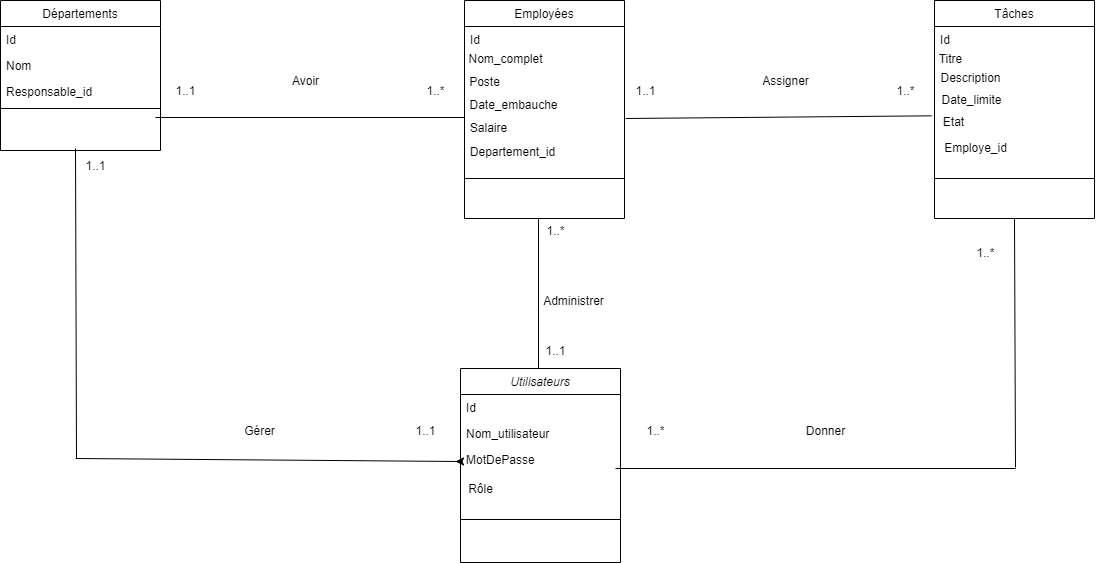

The diagram above was exported from draw.io. Its source (the exported page's mxGraphModel, read from the mxfile embedded in the PNG):
<mxGraphModel dx="1707" dy="1711" grid="1" gridSize="10" guides="1" tooltips="1" connect="1" arrows="1" fold="1" page="1" pageScale="1" pageWidth="827" pageHeight="1169" math="0" shadow="0">
  <root>
    <mxCell id="WIyWlLk6GJQsqaUBKTNV-0" />
    <mxCell id="WIyWlLk6GJQsqaUBKTNV-1" parent="WIyWlLk6GJQsqaUBKTNV-0" />
    <mxCell id="zkfFHV4jXpPFQw0GAbJ--17" value="Départements" style="swimlane;fontStyle=0;align=center;verticalAlign=top;childLayout=stackLayout;horizontal=1;startSize=26;horizontalStack=0;resizeParent=1;resizeLast=0;collapsible=1;marginBottom=0;rounded=0;shadow=0;strokeWidth=1;" parent="WIyWlLk6GJQsqaUBKTNV-1" vertex="1">
      <mxGeometry x="-15" y="-118" width="160" height="150" as="geometry">
        <mxRectangle x="550" y="140" width="160" height="26" as="alternateBounds" />
      </mxGeometry>
    </mxCell>
    <mxCell id="zkfFHV4jXpPFQw0GAbJ--18" value="Id" style="text;align=left;verticalAlign=top;spacingLeft=4;spacingRight=4;overflow=hidden;rotatable=0;points=[[0,0.5],[1,0.5]];portConstraint=eastwest;" parent="zkfFHV4jXpPFQw0GAbJ--17" vertex="1">
      <mxGeometry y="26" width="160" height="26" as="geometry" />
    </mxCell>
    <mxCell id="zkfFHV4jXpPFQw0GAbJ--19" value="Nom" style="text;align=left;verticalAlign=top;spacingLeft=4;spacingRight=4;overflow=hidden;rotatable=0;points=[[0,0.5],[1,0.5]];portConstraint=eastwest;rounded=0;shadow=0;html=0;" parent="zkfFHV4jXpPFQw0GAbJ--17" vertex="1">
      <mxGeometry y="52" width="160" height="26" as="geometry" />
    </mxCell>
    <mxCell id="zkfFHV4jXpPFQw0GAbJ--20" value="Responsable_id" style="text;align=left;verticalAlign=top;spacingLeft=4;spacingRight=4;overflow=hidden;rotatable=0;points=[[0,0.5],[1,0.5]];portConstraint=eastwest;rounded=0;shadow=0;html=0;" parent="zkfFHV4jXpPFQw0GAbJ--17" vertex="1">
      <mxGeometry y="78" width="160" height="26" as="geometry" />
    </mxCell>
    <mxCell id="zkfFHV4jXpPFQw0GAbJ--23" value="" style="line;html=1;strokeWidth=1;align=left;verticalAlign=middle;spacingTop=-1;spacingLeft=3;spacingRight=3;rotatable=0;labelPosition=right;points=[];portConstraint=eastwest;" parent="zkfFHV4jXpPFQw0GAbJ--17" vertex="1">
      <mxGeometry y="104" width="160" height="8" as="geometry" />
    </mxCell>
    <mxCell id="VkfgVrab8O9Ecmu2WLol-25" value="" style="group" parent="WIyWlLk6GJQsqaUBKTNV-1" vertex="1" connectable="0">
      <mxGeometry x="440" y="-118" width="169" height="218" as="geometry" />
    </mxCell>
    <mxCell id="zkfFHV4jXpPFQw0GAbJ--6" value="Employées" style="swimlane;fontStyle=0;align=center;verticalAlign=top;childLayout=stackLayout;horizontal=1;startSize=26;horizontalStack=0;resizeParent=1;resizeLast=0;collapsible=1;marginBottom=0;rounded=0;shadow=0;strokeWidth=1;" parent="VkfgVrab8O9Ecmu2WLol-25" vertex="1">
      <mxGeometry x="9" width="160" height="218" as="geometry">
        <mxRectangle x="130" y="380" width="160" height="26" as="alternateBounds" />
      </mxGeometry>
    </mxCell>
    <mxCell id="zkfFHV4jXpPFQw0GAbJ--8" value="Id" style="text;align=left;verticalAlign=top;spacingLeft=4;spacingRight=4;overflow=hidden;rotatable=0;points=[[0,0.5],[1,0.5]];portConstraint=eastwest;rounded=0;shadow=0;html=0;" parent="zkfFHV4jXpPFQw0GAbJ--6" vertex="1">
      <mxGeometry y="26" width="160" height="26" as="geometry" />
    </mxCell>
    <mxCell id="VkfgVrab8O9Ecmu2WLol-5" value="Poste" style="text;html=1;align=center;verticalAlign=middle;resizable=0;points=[];autosize=1;strokeColor=none;fillColor=none;" parent="VkfgVrab8O9Ecmu2WLol-25" vertex="1">
      <mxGeometry x="4" y="67" width="50" height="30" as="geometry" />
    </mxCell>
    <mxCell id="VkfgVrab8O9Ecmu2WLol-6" value="Date_embauche" style="text;html=1;align=center;verticalAlign=middle;resizable=0;points=[];autosize=1;strokeColor=none;fillColor=none;" parent="VkfgVrab8O9Ecmu2WLol-25" vertex="1">
      <mxGeometry x="3" y="90" width="110" height="30" as="geometry" />
    </mxCell>
    <mxCell id="VkfgVrab8O9Ecmu2WLol-7" value="Salaire" style="text;html=1;align=center;verticalAlign=middle;resizable=0;points=[];autosize=1;strokeColor=none;fillColor=none;" parent="VkfgVrab8O9Ecmu2WLol-25" vertex="1">
      <mxGeometry x="3" y="113" width="60" height="30" as="geometry" />
    </mxCell>
    <mxCell id="VkfgVrab8O9Ecmu2WLol-10" value="Departement_id" style="text;html=1;align=center;verticalAlign=middle;resizable=0;points=[];autosize=1;strokeColor=none;fillColor=none;" parent="VkfgVrab8O9Ecmu2WLol-25" vertex="1">
      <mxGeometry x="2" y="137" width="110" height="30" as="geometry" />
    </mxCell>
    <mxCell id="VkfgVrab8O9Ecmu2WLol-11" value="Nom_complet" style="text;html=1;align=center;verticalAlign=middle;resizable=0;points=[];autosize=1;strokeColor=none;fillColor=none;" parent="VkfgVrab8O9Ecmu2WLol-25" vertex="1">
      <mxGeometry y="44" width="100" height="30" as="geometry" />
    </mxCell>
    <mxCell id="VkfgVrab8O9Ecmu2WLol-18" value="" style="endArrow=none;html=1;rounded=0;" parent="VkfgVrab8O9Ecmu2WLol-25" edge="1">
      <mxGeometry width="50" height="50" relative="1" as="geometry">
        <mxPoint x="9" y="178" as="sourcePoint" />
        <mxPoint x="169" y="178" as="targetPoint" />
      </mxGeometry>
    </mxCell>
    <mxCell id="VkfgVrab8O9Ecmu2WLol-26" value="" style="group" parent="WIyWlLk6GJQsqaUBKTNV-1" vertex="1" connectable="0">
      <mxGeometry x="440" y="250" width="165" height="194" as="geometry" />
    </mxCell>
    <mxCell id="VkfgVrab8O9Ecmu2WLol-37" style="edgeStyle=orthogonalEdgeStyle;rounded=0;orthogonalLoop=1;jettySize=auto;html=1;exitX=0.25;exitY=0;exitDx=0;exitDy=0;" parent="VkfgVrab8O9Ecmu2WLol-26" source="zkfFHV4jXpPFQw0GAbJ--0" edge="1">
      <mxGeometry relative="1" as="geometry">
        <mxPoint x="45" as="targetPoint" />
      </mxGeometry>
    </mxCell>
    <mxCell id="zkfFHV4jXpPFQw0GAbJ--0" value="Utilisateurs" style="swimlane;fontStyle=2;align=center;verticalAlign=top;childLayout=stackLayout;horizontal=1;startSize=26;horizontalStack=0;resizeParent=1;resizeLast=0;collapsible=1;marginBottom=0;rounded=0;shadow=0;strokeWidth=1;" parent="VkfgVrab8O9Ecmu2WLol-26" vertex="1">
      <mxGeometry x="5" width="160" height="194" as="geometry">
        <mxRectangle x="230" y="140" width="160" height="26" as="alternateBounds" />
      </mxGeometry>
    </mxCell>
    <mxCell id="zkfFHV4jXpPFQw0GAbJ--1" value="Id" style="text;align=left;verticalAlign=top;spacingLeft=4;spacingRight=4;overflow=hidden;rotatable=0;points=[[0,0.5],[1,0.5]];portConstraint=eastwest;" parent="zkfFHV4jXpPFQw0GAbJ--0" vertex="1">
      <mxGeometry y="26" width="160" height="26" as="geometry" />
    </mxCell>
    <mxCell id="zkfFHV4jXpPFQw0GAbJ--2" value="Nom_utilisateur" style="text;align=left;verticalAlign=top;spacingLeft=4;spacingRight=4;overflow=hidden;rotatable=0;points=[[0,0.5],[1,0.5]];portConstraint=eastwest;rounded=0;shadow=0;html=0;" parent="zkfFHV4jXpPFQw0GAbJ--0" vertex="1">
      <mxGeometry y="52" width="160" height="26" as="geometry" />
    </mxCell>
    <mxCell id="VkfgVrab8O9Ecmu2WLol-36" style="edgeStyle=orthogonalEdgeStyle;rounded=0;orthogonalLoop=1;jettySize=auto;html=1;exitX=0;exitY=0.5;exitDx=0;exitDy=0;" parent="zkfFHV4jXpPFQw0GAbJ--0" source="zkfFHV4jXpPFQw0GAbJ--3" edge="1">
      <mxGeometry relative="1" as="geometry">
        <mxPoint x="-5" y="93" as="targetPoint" />
      </mxGeometry>
    </mxCell>
    <mxCell id="pXrQ0CjYCyg72mkEBXtV-0" style="edgeStyle=orthogonalEdgeStyle;rounded=0;orthogonalLoop=1;jettySize=auto;html=1;exitX=0;exitY=0.5;exitDx=0;exitDy=0;entryX=0;entryY=0.5;entryDx=0;entryDy=0;" parent="zkfFHV4jXpPFQw0GAbJ--0" source="zkfFHV4jXpPFQw0GAbJ--3" target="zkfFHV4jXpPFQw0GAbJ--3" edge="1">
      <mxGeometry relative="1" as="geometry">
        <mxPoint x="25" y="-90" as="targetPoint" />
      </mxGeometry>
    </mxCell>
    <mxCell id="zkfFHV4jXpPFQw0GAbJ--3" value="MotDePasse" style="text;align=left;verticalAlign=top;spacingLeft=4;spacingRight=4;overflow=hidden;rotatable=0;points=[[0,0.5],[1,0.5]];portConstraint=eastwest;rounded=0;shadow=0;html=0;" parent="zkfFHV4jXpPFQw0GAbJ--0" vertex="1">
      <mxGeometry y="78" width="160" height="30" as="geometry" />
    </mxCell>
    <mxCell id="zkfFHV4jXpPFQw0GAbJ--4" value="" style="line;html=1;strokeWidth=1;align=left;verticalAlign=middle;spacingTop=-1;spacingLeft=3;spacingRight=3;rotatable=0;labelPosition=right;points=[];portConstraint=eastwest;" parent="zkfFHV4jXpPFQw0GAbJ--0" vertex="1">
      <mxGeometry y="108" width="160" height="86" as="geometry" />
    </mxCell>
    <mxCell id="VkfgVrab8O9Ecmu2WLol-4" value="Rôle" style="text;html=1;align=center;verticalAlign=middle;resizable=0;points=[];autosize=1;strokeColor=none;fillColor=none;" parent="VkfgVrab8O9Ecmu2WLol-26" vertex="1">
      <mxGeometry y="106" width="50" height="30" as="geometry" />
    </mxCell>
    <mxCell id="VkfgVrab8O9Ecmu2WLol-0" style="edgeStyle=orthogonalEdgeStyle;rounded=0;orthogonalLoop=1;jettySize=auto;html=1;exitX=0.5;exitY=0;exitDx=0;exitDy=0;entryX=0.5;entryY=0;entryDx=0;entryDy=0;" parent="VkfgVrab8O9Ecmu2WLol-26" source="zkfFHV4jXpPFQw0GAbJ--0" target="zkfFHV4jXpPFQw0GAbJ--0" edge="1">
      <mxGeometry relative="1" as="geometry">
        <mxPoint x="185" y="138" as="targetPoint" />
      </mxGeometry>
    </mxCell>
    <mxCell id="VkfgVrab8O9Ecmu2WLol-27" value="" style="group" parent="WIyWlLk6GJQsqaUBKTNV-1" vertex="1" connectable="0">
      <mxGeometry x="910" y="-118" width="169" height="218" as="geometry" />
    </mxCell>
    <mxCell id="zkfFHV4jXpPFQw0GAbJ--13" value="Tâches" style="swimlane;fontStyle=0;align=center;verticalAlign=top;childLayout=stackLayout;horizontal=1;startSize=26;horizontalStack=0;resizeParent=1;resizeLast=0;collapsible=1;marginBottom=0;rounded=0;shadow=0;strokeWidth=1;" parent="VkfgVrab8O9Ecmu2WLol-27" vertex="1">
      <mxGeometry x="9" width="160" height="218" as="geometry">
        <mxRectangle x="340" y="380" width="170" height="26" as="alternateBounds" />
      </mxGeometry>
    </mxCell>
    <mxCell id="zkfFHV4jXpPFQw0GAbJ--14" value="Id" style="text;align=left;verticalAlign=top;spacingLeft=4;spacingRight=4;overflow=hidden;rotatable=0;points=[[0,0.5],[1,0.5]];portConstraint=eastwest;" parent="zkfFHV4jXpPFQw0GAbJ--13" vertex="1">
      <mxGeometry y="26" width="160" height="26" as="geometry" />
    </mxCell>
    <mxCell id="VkfgVrab8O9Ecmu2WLol-12" value="Titre" style="text;html=1;align=center;verticalAlign=middle;resizable=0;points=[];autosize=1;strokeColor=none;fillColor=none;" parent="VkfgVrab8O9Ecmu2WLol-27" vertex="1">
      <mxGeometry y="44" width="50" height="30" as="geometry" />
    </mxCell>
    <mxCell id="VkfgVrab8O9Ecmu2WLol-13" value="Description" style="text;html=1;align=center;verticalAlign=middle;resizable=0;points=[];autosize=1;strokeColor=none;fillColor=none;" parent="VkfgVrab8O9Ecmu2WLol-27" vertex="1">
      <mxGeometry x="5" y="63" width="80" height="30" as="geometry" />
    </mxCell>
    <mxCell id="VkfgVrab8O9Ecmu2WLol-14" value="Date_limite" style="text;html=1;align=center;verticalAlign=middle;resizable=0;points=[];autosize=1;strokeColor=none;fillColor=none;" parent="VkfgVrab8O9Ecmu2WLol-27" vertex="1">
      <mxGeometry x="6" y="85" width="80" height="30" as="geometry" />
    </mxCell>
    <mxCell id="VkfgVrab8O9Ecmu2WLol-15" value="Etat" style="text;html=1;align=center;verticalAlign=middle;resizable=0;points=[];autosize=1;strokeColor=none;fillColor=none;" parent="VkfgVrab8O9Ecmu2WLol-27" vertex="1">
      <mxGeometry x="8" y="107" width="40" height="30" as="geometry" />
    </mxCell>
    <mxCell id="VkfgVrab8O9Ecmu2WLol-16" value="Employe_id" style="text;html=1;align=center;verticalAlign=middle;resizable=0;points=[];autosize=1;strokeColor=none;fillColor=none;" parent="VkfgVrab8O9Ecmu2WLol-27" vertex="1">
      <mxGeometry x="5" y="133" width="90" height="30" as="geometry" />
    </mxCell>
    <mxCell id="VkfgVrab8O9Ecmu2WLol-19" value="" style="endArrow=none;html=1;rounded=0;" parent="VkfgVrab8O9Ecmu2WLol-27" edge="1">
      <mxGeometry width="50" height="50" relative="1" as="geometry">
        <mxPoint x="9" y="178" as="sourcePoint" />
        <mxPoint x="169" y="178" as="targetPoint" />
      </mxGeometry>
    </mxCell>
    <mxCell id="pXrQ0CjYCyg72mkEBXtV-3" value="" style="endArrow=none;html=1;rounded=0;exitX=0;exitY=0.5;exitDx=0;exitDy=0;" parent="WIyWlLk6GJQsqaUBKTNV-1" source="zkfFHV4jXpPFQw0GAbJ--3" edge="1">
      <mxGeometry width="50" height="50" relative="1" as="geometry">
        <mxPoint x="500" y="190" as="sourcePoint" />
        <mxPoint x="60" y="340" as="targetPoint" />
      </mxGeometry>
    </mxCell>
    <mxCell id="pXrQ0CjYCyg72mkEBXtV-4" value="" style="endArrow=none;html=1;rounded=0;entryX=0.5;entryY=1;entryDx=0;entryDy=0;" parent="WIyWlLk6GJQsqaUBKTNV-1" edge="1">
      <mxGeometry width="50" height="50" relative="1" as="geometry">
        <mxPoint x="523" y="250" as="sourcePoint" />
        <mxPoint x="523" y="100" as="targetPoint" />
      </mxGeometry>
    </mxCell>
    <mxCell id="pXrQ0CjYCyg72mkEBXtV-5" value="" style="endArrow=none;html=1;rounded=0;entryX=0;entryY=1.011;entryDx=0;entryDy=0;entryPerimeter=0;" parent="WIyWlLk6GJQsqaUBKTNV-1" target="VkfgVrab8O9Ecmu2WLol-14" edge="1">
      <mxGeometry width="50" height="50" relative="1" as="geometry">
        <mxPoint x="610" as="sourcePoint" />
        <mxPoint x="660" y="-50" as="targetPoint" />
      </mxGeometry>
    </mxCell>
    <mxCell id="pXrQ0CjYCyg72mkEBXtV-6" value="" style="endArrow=none;html=1;rounded=0;entryX=0.107;entryY=0.5;entryDx=0;entryDy=0;entryPerimeter=0;" parent="WIyWlLk6GJQsqaUBKTNV-1" edge="1">
      <mxGeometry width="50" height="50" relative="1" as="geometry">
        <mxPoint x="140" y="-1" as="sourcePoint" />
        <mxPoint x="449.3499999999999" y="-1" as="targetPoint" />
      </mxGeometry>
    </mxCell>
    <mxCell id="pXrQ0CjYCyg72mkEBXtV-7" value="" style="endArrow=none;html=1;rounded=0;" parent="WIyWlLk6GJQsqaUBKTNV-1" edge="1">
      <mxGeometry width="50" height="50" relative="1" as="geometry">
        <mxPoint x="600" y="350" as="sourcePoint" />
        <mxPoint x="1000" y="350" as="targetPoint" />
      </mxGeometry>
    </mxCell>
    <mxCell id="pXrQ0CjYCyg72mkEBXtV-8" value="" style="endArrow=none;html=1;rounded=0;entryX=0.5;entryY=1;entryDx=0;entryDy=0;" parent="WIyWlLk6GJQsqaUBKTNV-1" target="zkfFHV4jXpPFQw0GAbJ--13" edge="1">
      <mxGeometry width="50" height="50" relative="1" as="geometry">
        <mxPoint x="1000" y="349" as="sourcePoint" />
        <mxPoint x="820" y="259" as="targetPoint" />
      </mxGeometry>
    </mxCell>
    <mxCell id="pXrQ0CjYCyg72mkEBXtV-9" value="" style="endArrow=none;html=1;rounded=0;" parent="WIyWlLk6GJQsqaUBKTNV-1" edge="1">
      <mxGeometry width="50" height="50" relative="1" as="geometry">
        <mxPoint x="61" y="340" as="sourcePoint" />
        <mxPoint x="60" y="30" as="targetPoint" />
      </mxGeometry>
    </mxCell>
    <mxCell id="pXrQ0CjYCyg72mkEBXtV-10" value="Gérer" style="text;html=1;align=center;verticalAlign=middle;resizable=0;points=[];autosize=1;strokeColor=none;fillColor=none;" parent="WIyWlLk6GJQsqaUBKTNV-1" vertex="1">
      <mxGeometry x="219" y="298" width="50" height="30" as="geometry" />
    </mxCell>
    <mxCell id="pXrQ0CjYCyg72mkEBXtV-11" value="1..1" style="text;html=1;align=center;verticalAlign=middle;resizable=0;points=[];autosize=1;strokeColor=none;fillColor=none;" parent="WIyWlLk6GJQsqaUBKTNV-1" vertex="1">
      <mxGeometry x="60" y="33" width="40" height="30" as="geometry" />
    </mxCell>
    <mxCell id="pXrQ0CjYCyg72mkEBXtV-12" value="1..1" style="text;html=1;align=center;verticalAlign=middle;resizable=0;points=[];autosize=1;strokeColor=none;fillColor=none;" parent="WIyWlLk6GJQsqaUBKTNV-1" vertex="1">
      <mxGeometry x="390" y="298" width="40" height="30" as="geometry" />
    </mxCell>
    <mxCell id="pXrQ0CjYCyg72mkEBXtV-13" value="Administrer" style="text;html=1;align=center;verticalAlign=middle;resizable=0;points=[];autosize=1;strokeColor=none;fillColor=none;" parent="WIyWlLk6GJQsqaUBKTNV-1" vertex="1">
      <mxGeometry x="518" y="168" width="80" height="30" as="geometry" />
    </mxCell>
    <mxCell id="pXrQ0CjYCyg72mkEBXtV-14" value="1..*" style="text;html=1;align=center;verticalAlign=middle;resizable=0;points=[];autosize=1;strokeColor=none;fillColor=none;" parent="WIyWlLk6GJQsqaUBKTNV-1" vertex="1">
      <mxGeometry x="520" y="98" width="40" height="30" as="geometry" />
    </mxCell>
    <mxCell id="pXrQ0CjYCyg72mkEBXtV-15" value="1..1" style="text;html=1;align=center;verticalAlign=middle;resizable=0;points=[];autosize=1;strokeColor=none;fillColor=none;" parent="WIyWlLk6GJQsqaUBKTNV-1" vertex="1">
      <mxGeometry x="520" y="218" width="40" height="30" as="geometry" />
    </mxCell>
    <mxCell id="pXrQ0CjYCyg72mkEBXtV-19" value="Assigner" style="text;html=1;align=center;verticalAlign=middle;resizable=0;points=[];autosize=1;strokeColor=none;fillColor=none;" parent="WIyWlLk6GJQsqaUBKTNV-1" vertex="1">
      <mxGeometry x="735" y="-52" width="70" height="30" as="geometry" />
    </mxCell>
    <mxCell id="pXrQ0CjYCyg72mkEBXtV-20" value="1..*" style="text;html=1;align=center;verticalAlign=middle;resizable=0;points=[];autosize=1;strokeColor=none;fillColor=none;" parent="WIyWlLk6GJQsqaUBKTNV-1" vertex="1">
      <mxGeometry x="870" y="-42" width="40" height="30" as="geometry" />
    </mxCell>
    <mxCell id="pXrQ0CjYCyg72mkEBXtV-21" value="1..1" style="text;html=1;align=center;verticalAlign=middle;resizable=0;points=[];autosize=1;strokeColor=none;fillColor=none;" parent="WIyWlLk6GJQsqaUBKTNV-1" vertex="1">
      <mxGeometry x="610" y="-42" width="40" height="30" as="geometry" />
    </mxCell>
    <mxCell id="pXrQ0CjYCyg72mkEBXtV-22" value="Donner" style="text;html=1;align=center;verticalAlign=middle;resizable=0;points=[];autosize=1;strokeColor=none;fillColor=none;" parent="WIyWlLk6GJQsqaUBKTNV-1" vertex="1">
      <mxGeometry x="780" y="298" width="60" height="30" as="geometry" />
    </mxCell>
    <mxCell id="pXrQ0CjYCyg72mkEBXtV-23" value="Avoir" style="text;html=1;align=center;verticalAlign=middle;resizable=0;points=[];autosize=1;strokeColor=none;fillColor=none;" parent="WIyWlLk6GJQsqaUBKTNV-1" vertex="1">
      <mxGeometry x="265" y="-52" width="50" height="30" as="geometry" />
    </mxCell>
    <mxCell id="pXrQ0CjYCyg72mkEBXtV-24" value="1..1" style="text;html=1;align=center;verticalAlign=middle;resizable=0;points=[];autosize=1;strokeColor=none;fillColor=none;" parent="WIyWlLk6GJQsqaUBKTNV-1" vertex="1">
      <mxGeometry x="150" y="-42" width="40" height="30" as="geometry" />
    </mxCell>
    <mxCell id="pXrQ0CjYCyg72mkEBXtV-25" value="1..*" style="text;html=1;align=center;verticalAlign=middle;resizable=0;points=[];autosize=1;strokeColor=none;fillColor=none;" parent="WIyWlLk6GJQsqaUBKTNV-1" vertex="1">
      <mxGeometry x="400" y="-42" width="40" height="30" as="geometry" />
    </mxCell>
    <mxCell id="DgTSpfyO_4hHWRgEDFA0-0" value="1..*" style="text;html=1;align=center;verticalAlign=middle;resizable=0;points=[];autosize=1;strokeColor=none;fillColor=none;" parent="WIyWlLk6GJQsqaUBKTNV-1" vertex="1">
      <mxGeometry x="950" y="120" width="40" height="30" as="geometry" />
    </mxCell>
    <mxCell id="DgTSpfyO_4hHWRgEDFA0-1" value="1..*" style="text;html=1;align=center;verticalAlign=middle;resizable=0;points=[];autosize=1;strokeColor=none;fillColor=none;" parent="WIyWlLk6GJQsqaUBKTNV-1" vertex="1">
      <mxGeometry x="620" y="298" width="40" height="30" as="geometry" />
    </mxCell>
  </root>
</mxGraphModel>